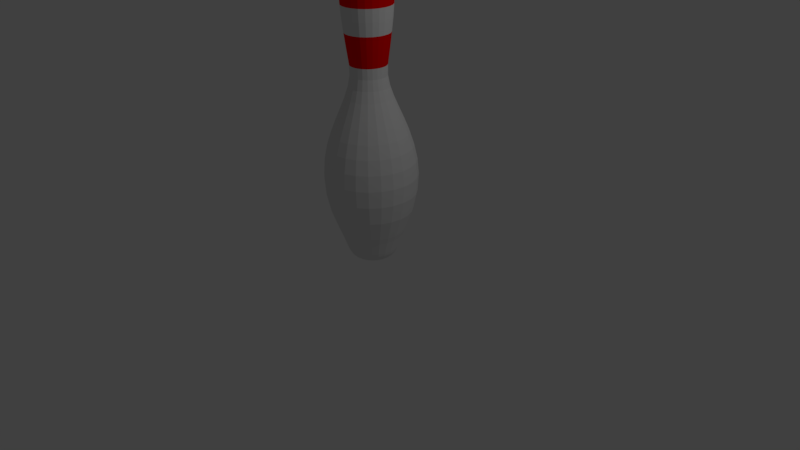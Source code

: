 # Source: BowlingPin.blend  (saved by Blender 2.77.0; exported with 4.5.12 LTS)
import bpy
from mathutils import Matrix  # noqa: F401  (used for matrix-valued properties, if any)

bpy.ops.wm.read_factory_settings(use_empty=True)
scene = bpy.context.scene
scene.name = 'Scene'

# ---- collections
col_collection_1 = bpy.data.collections.new('Collection 1'); scene.collection.children.link(col_collection_1)

# ---- materials (node trees are filled in below, after node groups)
mat_pin = bpy.data.materials.new('Pin')
mat_pin.alpha_threshold = 0.0
mat_pin.use_transparent_shadow = False
mat_pin.roughness = 0.5
mat_stripe = bpy.data.materials.new('Stripe')
mat_stripe.alpha_threshold = 0.0
mat_stripe.use_transparent_shadow = False
mat_stripe.diffuse_color = (1.0, 0.0, 0.0, 1.0)
mat_stripe.roughness = 0.5

# ---- material node trees

# ---- world
world_world = bpy.data.worlds.new('World'); scene.world = world_world
world_world.color = (0.05088, 0.05088, 0.05088)
world_world.use_sun_shadow = False
world_world.sun_shadow_jitter_overblur = 0.0
world_world.cycles.sampling_method = 'MANUAL'

# ---- cameras
cam_camera = bpy.data.cameras.new('Camera')
cam_camera.clip_end = 100.0
cam_camera.lens = 35.0
cam_camera.sensor_width = 32.0
cam_camera.sensor_height = 18.0
cam_camera.ortho_scale = 7.314
cam_camera.dof.focus_distance = 0.0
cam_camera.dof.aperture_fstop = 128.0

# ---- lights
light_lamp = bpy.data.lights.new('Lamp', 'POINT')
light_lamp.transmission_factor = 0.0
light_lamp.cutoff_distance = 30.0
light_lamp.energy = 100.0
light_lamp.shadow_buffer_clip_start = 1.001
light_lamp.shadow_soft_size = 0.1
light_lamp.shadow_maximum_resolution = 0.006
light_lamp.use_absolute_resolution = True

# ---- meshes
me_mesh = bpy.data.meshes.new('Mesh')
me_mesh.from_pydata([(0.09189, 2.103, -1.192e-06), (0.1657, 2.073, -1.192e-06), (0.2279, 0.8168, -1.073e-06), (0.3512, 0.284, -1.073e-06), (0.5671, -0.7759, -1.073e-06), (0.3619, -1.42, -7.153e-07), (0.3235, -1.528, -7.153e-07), (0.2863, -1.605, -7.153e-07), (0.2934, 1.873, -1.192e-06), (0.5293, -0.1822, -1.073e-06), (0.4194, -1.274, -7.153e-07), (0.3871, -1.352, -7.153e-07), (0.1928, -1.669, -7.153e-07), (0.07909, -1.686, -7.153e-07), (0.08876, 2.103, -0.02378), (0.1601, 2.073, -0.0429), (0.2154, 2.025, -0.05772), (0.2561, 1.958, -0.06861), (0.2834, 1.873, -0.07595), (0.2989, 1.77, -0.0801), (0.304, 1.651, -0.08145), (0.2999, 1.515, -0.08035), (0.2881, 1.363, -0.07718), (0.2699, 1.196, -0.07232), (0.2468, 1.013, -0.06613), (0.2201, 0.8168, -0.05898), (0.2175, 0.6861, -0.05827), (0.241, 0.5553, -0.06458), (0.2839, 0.4221, -0.07607), (0.3392, 0.284, -0.0909), (0.4002, 0.1389, -0.1072), (0.4598, -0.01575, -0.1232), (0.5113, -0.1822, -0.137), (0.5477, -0.3628, -0.1467), (0.5621, -0.5599, -0.1506), (0.5477, -0.7759, -0.1468), (0.4977, -1.013, -0.1334), (0.4051, -1.274, -0.1085), (0.3739, -1.352, -0.1002), (0.3495, -1.42, -0.09366), (0.3298, -1.478, -0.08837), (0.3125, -1.528, -0.08374), (0.2955, -1.571, -0.07918), (0.2765, -1.605, -0.0741), (0.2535, -1.633, -0.06792), (0.2241, -1.654, -0.06005), (0.1863, -1.669, -0.04991), (0.1377, -1.68, -0.03691), (0.07639, -1.686, -0.02047), (0.07958, 2.103, -0.04595), (0.1435, 2.073, -0.08287), (0.1931, 2.025, -0.1115), (0.2296, 1.958, -0.1325), (0.2541, 1.873, -0.1467), (0.268, 1.77, -0.1547), (0.2725, 1.651, -0.1573), (0.2689, 1.515, -0.1552), (0.2583, 1.363, -0.1491), (0.242, 1.196, -0.1397), (0.2213, 1.013, -0.1277), (0.1974, 0.8168, -0.1139), (0.195, 0.6861, -0.1126), (0.2161, 0.5553, -0.1248), (0.2545, 0.4221, -0.147), (0.3042, 0.284, -0.1756), (0.3588, 0.1389, -0.2071), (0.4123, -0.01575, -0.238), (0.4584, -0.1822, -0.2646), (0.491, -0.3628, -0.2835), (0.504, -0.5599, -0.291), (0.4911, -0.7759, -0.2835), (0.4462, -1.013, -0.2576), (0.3632, -1.274, -0.2097), (0.3352, -1.352, -0.1935), (0.3134, -1.42, -0.1809), (0.2957, -1.478, -0.1707), (0.2802, -1.528, -0.1618), (0.2649, -1.571, -0.153), (0.2479, -1.605, -0.1431), (0.2273, -1.633, -0.1312), (0.2009, -1.654, -0.116), (0.167, -1.669, -0.09641), (0.1235, -1.68, -0.0713), (0.06849, -1.686, -0.03954), (0.06498, 2.103, -0.06498), (0.1172, 2.073, -0.1172), (0.1577, 2.025, -0.1577), (0.1874, 1.958, -0.1874), (0.2075, 1.873, -0.2075), (0.2188, 1.77, -0.2188), (0.2225, 1.651, -0.2225), (0.2195, 1.515, -0.2195), (0.2109, 1.363, -0.2109), (0.1976, 1.196, -0.1976), (0.1807, 1.013, -0.1807), (0.1611, 0.8168, -0.1611), (0.1592, 0.6861, -0.1592), (0.1764, 0.5553, -0.1764), (0.2078, 0.4221, -0.2078), (0.2483, 0.284, -0.2483), (0.2929, 0.1389, -0.293), (0.3366, -0.01575, -0.3366), (0.3743, -0.1822, -0.3743), (0.4009, -0.3628, -0.4009), (0.4115, -0.5599, -0.4115), (0.401, -0.7759, -0.401), (0.3643, -1.013, -0.3643), (0.2965, -1.274, -0.2965), (0.2737, -1.352, -0.2737), (0.2559, -1.42, -0.2559), (0.2414, -1.478, -0.2414), (0.2288, -1.528, -0.2288), (0.2163, -1.571, -0.2163), (0.2024, -1.605, -0.2024), (0.1856, -1.633, -0.1856), (0.1641, -1.654, -0.1641), (0.1363, -1.669, -0.1364), (0.1008, -1.68, -0.1008), (0.05592, -1.686, -0.05592), (0.04595, 2.103, -0.07958), (0.08287, 2.073, -0.1435), (0.1115, 2.025, -0.1931), (0.1325, 1.958, -0.2296), (0.1467, 1.873, -0.2541), (0.1547, 1.77, -0.268), (0.1573, 1.651, -0.2725), (0.1552, 1.515, -0.2689), (0.1491, 1.363, -0.2583), (0.1397, 1.196, -0.242), (0.1277, 1.013, -0.2213), (0.1139, 0.8168, -0.1974), (0.1126, 0.6861, -0.195), (0.1248, 0.5553, -0.2161), (0.147, 0.4221, -0.2545), (0.1756, 0.284, -0.3042), (0.2071, 0.1389, -0.3588), (0.238, -0.01575, -0.4123), (0.2646, -0.1822, -0.4584), (0.2835, -0.3628, -0.491), (0.291, -0.5599, -0.504), (0.2835, -0.7759, -0.4911), (0.2576, -1.013, -0.4462), (0.2097, -1.274, -0.3632), (0.1935, -1.352, -0.3352), (0.1809, -1.42, -0.3134), (0.1707, -1.478, -0.2957), (0.1618, -1.528, -0.2802), (0.153, -1.571, -0.2649), (0.1431, -1.605, -0.2479), (0.1312, -1.633, -0.2273), (0.116, -1.654, -0.2009), (0.09641, -1.669, -0.167), (0.0713, -1.68, -0.1235), (0.03954, -1.686, -0.06849), (-1.406e-07, 2.113, -1.192e-06), (0.02378, 2.103, -0.08876), (0.0429, 2.073, -0.1601), (0.05772, 2.025, -0.2154), (0.06861, 1.958, -0.2561), (0.07595, 1.873, -0.2834), (0.0801, 1.77, -0.2989), (0.08145, 1.651, -0.304), (0.08035, 1.515, -0.2999), (0.07718, 1.363, -0.2881), (0.07232, 1.196, -0.2699), (0.06613, 1.013, -0.2468), (0.05898, 0.8168, -0.2201), (0.05827, 0.6861, -0.2175), (0.06458, 0.5553, -0.241), (0.07607, 0.4221, -0.2839), (0.0909, 0.284, -0.3392), (0.1072, 0.1389, -0.4002), (0.1232, -0.01575, -0.4598), (0.137, -0.1822, -0.5113), (0.1467, -0.3628, -0.5477), (0.1506, -0.5599, -0.5621), (0.1468, -0.7759, -0.5477), (0.1334, -1.013, -0.4977), (0.1085, -1.274, -0.4051), (0.1002, -1.352, -0.3739), (0.09366, -1.42, -0.3495), (0.08837, -1.478, -0.3298), (0.08374, -1.528, -0.3125), (0.07918, -1.571, -0.2955), (0.0741, -1.605, -0.2765), (0.06792, -1.633, -0.2535), (0.06005, -1.654, -0.2241), (0.04991, -1.669, -0.1863), (0.03691, -1.68, -0.1377), (0.02047, -1.686, -0.07639), (9.779e-08, 2.103, -0.09189), (-2.142e-08, 2.073, -0.1657), (-8.103e-08, 2.025, -0.223), (8.382e-09, 1.958, -0.2651), (-1.406e-07, 1.873, -0.2934), (-8.103e-08, 1.77, -0.3095), (-1.406e-07, 1.651, -0.3147), (-1.704e-07, 1.515, -0.3104), (-2.896e-07, 1.363, -0.2982), (-2.3e-07, 1.196, -0.2794), (-1.704e-07, 1.013, -0.2555), (-2.598e-07, 0.8168, -0.2279), (-1.406e-07, 0.6861, -0.2251), (-2.002e-07, 0.5553, -0.2495), (-2.002e-07, 0.4221, -0.2939), (-3.492e-07, 0.284, -0.3512), (-3.79e-07, 0.1389, -0.4143), (-4.983e-07, -0.01575, -0.476), (-4.387e-07, -0.1822, -0.5293), (-4.387e-07, -0.3628, -0.567), (-4.387e-07, -0.5599, -0.5819), (-4.983e-07, -0.7759, -0.5671), (-5.579e-07, -1.013, -0.5153), (-8.103e-08, -1.274, -0.4194), (-1.108e-07, -1.352, -0.3871), (-3.194e-07, -1.42, -0.3619), (-2.002e-07, -1.478, -0.3414), (-2.002e-07, -1.528, -0.3235), (-3.194e-07, -1.571, -0.3059), (-3.194e-07, -1.605, -0.2863), (-2.896e-07, -1.633, -0.2624), (-2.598e-07, -1.654, -0.232), (-2.002e-07, -1.669, -0.1928), (-1.406e-07, -1.68, -0.1426), (-3.492e-07, -1.686, -0.07909), (-0.02378, 2.103, -0.08876), (-0.0429, 2.073, -0.1601), (-0.05772, 2.025, -0.2154), (-0.06861, 1.958, -0.2561), (-0.07595, 1.873, -0.2834), (-0.0801, 1.77, -0.2989), (-0.08145, 1.651, -0.304), (-0.08035, 1.515, -0.2999), (-0.07718, 1.363, -0.2881), (-0.07232, 1.196, -0.2699), (-0.06613, 1.013, -0.2468), (-0.05898, 0.8168, -0.2201), (-0.05827, 0.6861, -0.2175), (-0.06458, 0.5553, -0.241), (-0.07607, 0.4221, -0.2839), (-0.0909, 0.284, -0.3392), (-0.1072, 0.1389, -0.4002), (-0.1232, -0.01575, -0.4598), (-0.137, -0.1822, -0.5113), (-0.1467, -0.3628, -0.5477), (-0.1506, -0.5599, -0.5621), (-0.1468, -0.7759, -0.5477), (-0.1334, -1.013, -0.4977), (-0.1085, -1.274, -0.4051), (-0.1002, -1.352, -0.3739), (-0.09366, -1.42, -0.3495), (-0.08837, -1.478, -0.3298), (-0.08374, -1.528, -0.3125), (-0.07918, -1.571, -0.2955), (-0.0741, -1.605, -0.2765), (-0.06792, -1.633, -0.2535), (-0.06005, -1.654, -0.2241), (-0.04991, -1.669, -0.1863), (-0.03691, -1.68, -0.1377), (-0.02047, -1.686, -0.07639), (-0.04595, 2.103, -0.07958), (-0.08287, 2.073, -0.1435), (-0.1115, 2.025, -0.1931), (-0.1325, 1.958, -0.2296), (-0.1467, 1.873, -0.2541), (-0.1547, 1.77, -0.268), (-0.1573, 1.651, -0.2725), (-0.1552, 1.515, -0.2689), (-0.1491, 1.363, -0.2583), (-0.1397, 1.196, -0.242), (-0.1277, 1.013, -0.2213), (-0.1139, 0.8168, -0.1974), (-0.1126, 0.6861, -0.195), (-0.1248, 0.5553, -0.2161), (-0.147, 0.4221, -0.2545), (-0.1756, 0.284, -0.3042), (-0.2071, 0.1389, -0.3588), (-0.238, -0.01575, -0.4123), (-0.2646, -0.1822, -0.4584), (-0.2835, -0.3628, -0.491), (-0.291, -0.5599, -0.504), (-0.2835, -0.7759, -0.4911), (-0.2576, -1.013, -0.4462), (-0.2097, -1.274, -0.3632), (-0.1935, -1.352, -0.3352), (-0.1809, -1.42, -0.3134), (-0.1707, -1.478, -0.2957), (-0.1618, -1.528, -0.2802), (-0.153, -1.571, -0.2649), (-0.1431, -1.605, -0.2479), (-0.1312, -1.633, -0.2273), (-0.116, -1.654, -0.2009), (-0.09641, -1.669, -0.167), (-0.0713, -1.68, -0.1235), (-0.03954, -1.686, -0.06849), (-1.406e-07, -1.687, -5.96e-07), (-0.06498, 2.103, -0.06498), (-0.1172, 2.073, -0.1172), (-0.1577, 2.025, -0.1577), (-0.1874, 1.958, -0.1874), (-0.2075, 1.873, -0.2075), (-0.2188, 1.77, -0.2188), (-0.2225, 1.651, -0.2225), (-0.2195, 1.515, -0.2195), (-0.2109, 1.363, -0.2109), (-0.1976, 1.196, -0.1976), (-0.1807, 1.013, -0.1807), (-0.1611, 0.8168, -0.1611), (-0.1592, 0.6861, -0.1592), (-0.1764, 0.5553, -0.1764), (-0.2078, 0.4221, -0.2078), (-0.2483, 0.284, -0.2483), (-0.2929, 0.1389, -0.2929), (-0.3366, -0.01575, -0.3366), (-0.3743, -0.1822, -0.3743), (-0.4009, -0.3628, -0.4009), (-0.4115, -0.5599, -0.4115), (-0.401, -0.7759, -0.401), (-0.3643, -1.013, -0.3643), (-0.2965, -1.274, -0.2965), (-0.2737, -1.352, -0.2737), (-0.2559, -1.42, -0.2559), (-0.2414, -1.478, -0.2414), (-0.2288, -1.528, -0.2288), (-0.2163, -1.571, -0.2163), (-0.2024, -1.605, -0.2024), (-0.1856, -1.633, -0.1856), (-0.1641, -1.654, -0.1641), (-0.1364, -1.669, -0.1364), (-0.1008, -1.68, -0.1008), (-0.05592, -1.686, -0.05592), (-0.07958, 2.103, -0.04595), (-0.1435, 2.073, -0.08287), (-0.1931, 2.025, -0.1115), (-0.2296, 1.958, -0.1325), (-0.2541, 1.873, -0.1467), (-0.268, 1.77, -0.1547), (-0.2725, 1.651, -0.1573), (-0.2689, 1.515, -0.1552), (-0.2583, 1.363, -0.1491), (-0.242, 1.196, -0.1397), (-0.2213, 1.013, -0.1277), (-0.1974, 0.8168, -0.1139), (-0.195, 0.6861, -0.1126), (-0.2161, 0.5553, -0.1248), (-0.2545, 0.4221, -0.147), (-0.3042, 0.284, -0.1756), (-0.3588, 0.1389, -0.2071), (-0.4123, -0.01575, -0.238), (-0.4584, -0.1822, -0.2646), (-0.491, -0.3628, -0.2835), (-0.504, -0.5599, -0.291), (-0.4911, -0.7759, -0.2835), (-0.4462, -1.013, -0.2576), (-0.3632, -1.274, -0.2097), (-0.3352, -1.352, -0.1935), (-0.3134, -1.42, -0.1809), (-0.2957, -1.478, -0.1707), (-0.2802, -1.528, -0.1618), (-0.2649, -1.571, -0.153), (-0.2479, -1.605, -0.1431), (-0.2273, -1.633, -0.1312), (-0.2009, -1.654, -0.116), (-0.167, -1.669, -0.09641), (-0.1235, -1.68, -0.0713), (-0.06849, -1.686, -0.03954), (-0.08876, 2.103, -0.02378), (-0.1601, 2.073, -0.0429), (-0.2154, 2.025, -0.05772), (-0.2561, 1.958, -0.06861), (-0.2834, 1.873, -0.07595), (-0.2989, 1.77, -0.0801), (-0.304, 1.651, -0.08145), (-0.2999, 1.515, -0.08035), (-0.2881, 1.363, -0.07718), (-0.2699, 1.196, -0.07232), (-0.2468, 1.013, -0.06613), (-0.2201, 0.8168, -0.05898), (-0.2175, 0.6861, -0.05827), (-0.241, 0.5553, -0.06458), (-0.2839, 0.4221, -0.07607), (-0.3392, 0.284, -0.0909), (-0.4002, 0.1389, -0.1072), (-0.4598, -0.01575, -0.1232), (-0.5113, -0.1822, -0.137), (-0.5477, -0.3628, -0.1467), (-0.5621, -0.5599, -0.1506), (-0.5477, -0.7759, -0.1468), (-0.4977, -1.013, -0.1334), (-0.4051, -1.274, -0.1085), (-0.3739, -1.352, -0.1002), (-0.3495, -1.42, -0.09366), (-0.3298, -1.478, -0.08837), (-0.3125, -1.528, -0.08374), (-0.2955, -1.571, -0.07918), (-0.2765, -1.605, -0.0741), (-0.2535, -1.633, -0.06792), (-0.2241, -1.654, -0.06005), (-0.1863, -1.669, -0.04991), (-0.1377, -1.68, -0.03691), (-0.07639, -1.686, -0.02047), (-0.09189, 2.103, -1.431e-06), (-0.1657, 2.073, -1.073e-06), (-0.223, 2.025, -1.073e-06), (-0.2651, 1.958, -1.192e-06), (-0.2934, 1.873, -1.192e-06), (-0.3095, 1.77, -9.537e-07), (-0.3147, 1.651, -9.537e-07), (-0.3104, 1.515, -9.537e-07), (-0.2982, 1.363, -9.537e-07), (-0.2794, 1.196, -8.345e-07), (-0.2555, 1.013, -7.153e-07), (-0.2279, 0.8168, -7.153e-07), (-0.2251, 0.6861, -7.153e-07), (-0.2495, 0.5553, -7.153e-07), (-0.2939, 0.4221, -5.96e-07), (-0.3512, 0.284, -5.96e-07), (-0.4143, 0.1389, -4.768e-07), (-0.476, -0.01575, -3.576e-07), (-0.5293, -0.1822, -4.768e-07), (-0.567, -0.3628, -2.384e-07), (-0.5819, -0.5599, -3.576e-07), (-0.5671, -0.7759, -2.384e-07), (-0.5152, -1.013, 0.0), (-0.4194, -1.274, -7.153e-07), (-0.3871, -1.352, -4.768e-07), (-0.3619, -1.42, -4.768e-07), (-0.3414, -1.478, -4.768e-07), (-0.3235, -1.528, -4.768e-07), (-0.3059, -1.571, -2.384e-07), (-0.2863, -1.605, -3.576e-07), (-0.2624, -1.633, -2.384e-07), (-0.232, -1.654, -3.576e-07), (-0.1928, -1.669, -4.768e-07), (-0.1426, -1.68, -3.576e-07), (-0.07909, -1.686, -4.768e-07), (-0.08876, 2.103, 0.02378), (-0.1601, 2.073, 0.0429), (-0.2154, 2.025, 0.05772), (-0.2561, 1.958, 0.06861), (-0.2834, 1.873, 0.07595), (-0.2989, 1.77, 0.0801), (-0.304, 1.651, 0.08145), (-0.2999, 1.515, 0.08035), (-0.2881, 1.363, 0.07718), (-0.2699, 1.196, 0.07232), (-0.2468, 1.013, 0.06613), (-0.2201, 0.8168, 0.05898), (-0.2175, 0.6861, 0.05827), (-0.241, 0.5553, 0.06458), (-0.2839, 0.4221, 0.07607), (-0.3392, 0.284, 0.0909), (-0.4002, 0.1389, 0.1072), (-0.4598, -0.01575, 0.1232), (-0.5113, -0.1822, 0.137), (-0.5477, -0.3628, 0.1467), (-0.5621, -0.5599, 0.1506), (-0.5477, -0.7759, 0.1468), (-0.4977, -1.013, 0.1334), (-0.4051, -1.274, 0.1085), (-0.3739, -1.352, 0.1002), (-0.3495, -1.42, 0.09366), (-0.3298, -1.478, 0.08837), (-0.3125, -1.528, 0.08374), (-0.2955, -1.571, 0.07918), (-0.2765, -1.605, 0.0741), (-0.2535, -1.633, 0.06792), (-0.2241, -1.654, 0.06005), (-0.1863, -1.669, 0.04991), (-0.1377, -1.68, 0.03691), (-0.07639, -1.686, 0.02047), (-0.07958, 2.103, 0.04594), (-0.1435, 2.073, 0.08287), (-0.1931, 2.025, 0.1115), (-0.2296, 1.958, 0.1325), (-0.2541, 1.873, 0.1467), (-0.268, 1.77, 0.1547), (-0.2725, 1.651, 0.1573), (-0.2689, 1.515, 0.1552), (-0.2583, 1.363, 0.1491), (-0.242, 1.196, 0.1397), (-0.2213, 1.013, 0.1277), (-0.1974, 0.8168, 0.1139), (-0.195, 0.6861, 0.1126), (-0.2161, 0.5553, 0.1248), (-0.2545, 0.4221, 0.147), (-0.3042, 0.284, 0.1756), (-0.3588, 0.1389, 0.2071), (-0.4123, -0.01575, 0.238), (-0.4584, -0.1822, 0.2646), (-0.491, -0.3628, 0.2835), (-0.504, -0.5599, 0.291), (-0.4911, -0.7759, 0.2835), (-0.4462, -1.013, 0.2576), (-0.3632, -1.274, 0.2097), (-0.3352, -1.352, 0.1935), (-0.3134, -1.42, 0.1809), (-0.2957, -1.478, 0.1707), (-0.2802, -1.528, 0.1618), (-0.2649, -1.571, 0.153), (-0.2479, -1.605, 0.1431), (-0.2273, -1.633, 0.1312), (-0.2009, -1.654, 0.116), (-0.167, -1.669, 0.09641), (-0.1235, -1.68, 0.0713), (-0.06849, -1.686, 0.03954), (-0.06498, 2.103, 0.06498), (-0.1172, 2.073, 0.1172), (-0.1577, 2.025, 0.1577), (-0.1874, 1.958, 0.1874), (-0.2075, 1.873, 0.2075), (-0.2188, 1.77, 0.2188), (-0.2225, 1.651, 0.2225), (-0.2195, 1.515, 0.2195), (-0.2109, 1.363, 0.2109), (-0.1976, 1.196, 0.1976), (-0.1807, 1.013, 0.1807), (-0.1611, 0.8168, 0.1611), (-0.1592, 0.6861, 0.1592), (-0.1764, 0.5553, 0.1764), (-0.2078, 0.4221, 0.2078), (-0.2483, 0.284, 0.2483), (-0.2929, 0.1389, 0.2929), (-0.3366, -0.01575, 0.3366), (-0.3743, -0.1822, 0.3743), (-0.4009, -0.3628, 0.4009), (-0.4115, -0.5599, 0.4115), (-0.401, -0.7759, 0.401), (-0.3643, -1.013, 0.3643), (-0.2965, -1.274, 0.2965), (-0.2737, -1.352, 0.2737), (-0.2559, -1.42, 0.2559), (-0.2414, -1.478, 0.2414), (-0.2288, -1.528, 0.2288), (-0.2163, -1.571, 0.2163), (-0.2024, -1.605, 0.2024), (-0.1856, -1.633, 0.1855), (-0.1641, -1.654, 0.1641), (-0.1364, -1.669, 0.1363), (-0.1008, -1.68, 0.1008), (-0.05592, -1.686, 0.05592), (-0.04595, 2.103, 0.07958), (-0.08287, 2.073, 0.1435), (-0.1115, 2.025, 0.1931), (-0.1325, 1.958, 0.2296), (-0.1467, 1.873, 0.2541), (-0.1547, 1.77, 0.268), (-0.1573, 1.651, 0.2725), (-0.1552, 1.515, 0.2689), (-0.1491, 1.363, 0.2583), (-0.1397, 1.196, 0.242), (-0.1277, 1.013, 0.2213), (-0.1139, 0.8168, 0.1974), (-0.1126, 0.6861, 0.195), (-0.1248, 0.5553, 0.2161), (-0.147, 0.4221, 0.2545), (-0.1756, 0.284, 0.3042), (-0.2071, 0.1389, 0.3588), (-0.238, -0.01575, 0.4123), (-0.2646, -0.1822, 0.4584), (-0.2835, -0.3628, 0.491), (-0.291, -0.5599, 0.504), (-0.2835, -0.7759, 0.4911), (-0.2576, -1.013, 0.4462), (-0.2097, -1.274, 0.3632), (-0.1935, -1.352, 0.3352), (-0.1809, -1.42, 0.3134), (-0.1707, -1.478, 0.2957), (-0.1618, -1.528, 0.2802), (-0.153, -1.571, 0.2649), (-0.1431, -1.605, 0.2479), (-0.1312, -1.633, 0.2273), (-0.116, -1.654, 0.2009), (-0.09641, -1.669, 0.167), (-0.0713, -1.68, 0.1235), (-0.03954, -1.686, 0.06849), (-0.02378, 2.103, 0.08876), (-0.0429, 2.073, 0.1601), (-0.05772, 2.025, 0.2154), (-0.06861, 1.958, 0.2561), (-0.07595, 1.873, 0.2834), (-0.0801, 1.77, 0.2989), (-0.08145, 1.651, 0.304), (-0.08035, 1.515, 0.2999), (-0.07718, 1.363, 0.2881), (-0.07232, 1.196, 0.2699), (-0.06613, 1.013, 0.2468), (-0.05898, 0.8168, 0.2201), (-0.05827, 0.6861, 0.2175), (-0.06458, 0.5553, 0.241), (-0.07607, 0.4221, 0.2839), (-0.0909, 0.284, 0.3392), (-0.1072, 0.1389, 0.4002), (-0.1232, -0.01575, 0.4598), (-0.137, -0.1822, 0.5113), (-0.1467, -0.3628, 0.5477), (-0.1506, -0.5599, 0.5621), (-0.1468, -0.7759, 0.5477), (-0.1334, -1.013, 0.4977), (-0.1085, -1.274, 0.4051), (-0.1002, -1.352, 0.3739), (-0.09366, -1.42, 0.3495), (-0.08837, -1.478, 0.3298), (-0.08374, -1.528, 0.3125), (-0.07918, -1.571, 0.2955), (-0.0741, -1.605, 0.2765), (-0.06792, -1.633, 0.2535), (-0.06005, -1.654, 0.2241), (-0.04991, -1.669, 0.1863), (-0.03691, -1.68, 0.1377), (-0.02047, -1.686, 0.07639), (-3.492e-07, 2.103, 0.09189), (8.382e-09, 2.073, 0.1657), (3.818e-08, 2.025, 0.223), (-5.122e-08, 1.958, 0.2651), (-5.122e-08, 1.873, 0.2934), (6.799e-08, 1.77, 0.3095), (9.779e-08, 1.651, 0.3147), (6.799e-08, 1.515, 0.3104), (-2.142e-08, 1.363, 0.2982), (9.779e-08, 1.196, 0.2794), (2.468e-07, 1.013, 0.2555), (1.872e-07, 0.8168, 0.2279), (1.574e-07, 0.6861, 0.2251), (9.779e-08, 0.5553, 0.2495), (2.17e-07, 0.4221, 0.2939), (2.468e-07, 0.284, 0.3512), (2.766e-07, 0.1389, 0.4143), (3.362e-07, -0.01575, 0.476), (2.468e-07, -0.1822, 0.5293), (5.448e-07, -0.3628, 0.567), (3.362e-07, -0.5599, 0.5819), (3.064e-07, -0.7759, 0.5671), (6.938e-07, -1.013, 0.5152), (-2.002e-07, -1.274, 0.4194), (6.799e-08, -1.352, 0.3871), (3.818e-08, -1.42, 0.3619), (8.382e-09, -1.478, 0.3414), (8.382e-09, -1.528, 0.3235), (2.766e-07, -1.571, 0.3059), (1.276e-07, -1.605, 0.2863), (3.362e-07, -1.633, 0.2624), (9.779e-08, -1.654, 0.232), (-5.122e-08, -1.669, 0.1928), (1.872e-07, -1.68, 0.1426), (6.799e-08, -1.686, 0.07909), (0.02378, 2.103, 0.08876), (0.0429, 2.073, 0.1601), (0.05772, 2.025, 0.2154), (0.06861, 1.958, 0.2561), (0.07595, 1.873, 0.2834), (0.0801, 1.77, 0.2989), (0.08145, 1.651, 0.304), (0.08035, 1.515, 0.2999), (0.07718, 1.363, 0.2881), (0.07232, 1.196, 0.2699), (0.06613, 1.013, 0.2468), (0.05898, 0.8168, 0.2201), (0.05827, 0.6861, 0.2175), (0.06458, 0.5553, 0.241), (0.07607, 0.4221, 0.2839), (0.0909, 0.284, 0.3392), (0.1072, 0.1389, 0.4002), (0.1232, -0.01575, 0.4598), (0.137, -0.1822, 0.5113), (0.1467, -0.3628, 0.5476), (0.1506, -0.5599, 0.5621), (0.1468, -0.7759, 0.5477), (0.1334, -1.013, 0.4977), (0.1085, -1.274, 0.4051), (0.1002, -1.352, 0.3739), (0.09366, -1.42, 0.3495), (0.08837, -1.478, 0.3298), (0.08374, -1.528, 0.3125), (0.07918, -1.571, 0.2955), (0.0741, -1.605, 0.2765), (0.06792, -1.633, 0.2535), (0.06005, -1.654, 0.2241), (0.04991, -1.669, 0.1863), (0.03691, -1.68, 0.1377), (0.02047, -1.686, 0.07639), (0.04594, 2.103, 0.07958), (0.08287, 2.073, 0.1435), (0.1115, 2.025, 0.1931), (0.1325, 1.958, 0.2296), (0.1467, 1.873, 0.2541), (0.1547, 1.77, 0.268), (0.1573, 1.651, 0.2725), (0.1552, 1.515, 0.2689), (0.1491, 1.363, 0.2583), (0.1397, 1.196, 0.242), (0.1277, 1.013, 0.2213), (0.1139, 0.8168, 0.1974), (0.1126, 0.6861, 0.195), (0.1248, 0.5553, 0.2161), (0.147, 0.4221, 0.2545), (0.1756, 0.284, 0.3042), (0.2071, 0.1389, 0.3588), (0.238, -0.01575, 0.4122), (0.2646, -0.1822, 0.4584), (0.2835, -0.3628, 0.491), (0.291, -0.5599, 0.504), (0.2835, -0.7759, 0.4911), (0.2576, -1.013, 0.4462), (0.2097, -1.274, 0.3632), (0.1935, -1.352, 0.3352), (0.1809, -1.42, 0.3134), (0.1707, -1.478, 0.2957), (0.1618, -1.528, 0.2802), (0.153, -1.571, 0.2649), (0.1431, -1.605, 0.2479), (0.1312, -1.633, 0.2273), (0.116, -1.654, 0.2009), (0.09641, -1.669, 0.167), (0.0713, -1.68, 0.1235), (0.03954, -1.686, 0.06849), (0.06498, 2.103, 0.06498), (0.1172, 2.073, 0.1172), (0.1577, 2.025, 0.1577), (0.1874, 1.958, 0.1874), (0.2075, 1.873, 0.2075), (0.2188, 1.77, 0.2188), (0.2225, 1.651, 0.2225), (0.2195, 1.515, 0.2195), (0.2109, 1.363, 0.2109), (0.1976, 1.196, 0.1976), (0.1807, 1.013, 0.1807), (0.1611, 0.8168, 0.1611), (0.1592, 0.6861, 0.1592), (0.1764, 0.5553, 0.1764), (0.2078, 0.4221, 0.2078), (0.2483, 0.284, 0.2483), (0.2929, 0.1389, 0.2929), (0.3366, -0.01575, 0.3366), (0.3743, -0.1822, 0.3743), (0.4009, -0.3628, 0.4009), (0.4115, -0.5599, 0.4115), (0.401, -0.7759, 0.401), (0.3643, -1.013, 0.3643), (0.2965, -1.274, 0.2965), (0.2737, -1.352, 0.2737), (0.2559, -1.42, 0.2559), (0.2414, -1.478, 0.2414), (0.2288, -1.528, 0.2288), (0.2163, -1.571, 0.2163), (0.2024, -1.605, 0.2024), (0.1856, -1.633, 0.1855), (0.1641, -1.654, 0.1641), (0.1363, -1.669, 0.1363), (0.1008, -1.68, 0.1008), (0.05592, -1.686, 0.05592), (0.07958, 2.103, 0.04594), (0.1435, 2.073, 0.08287), (0.1931, 2.025, 0.1115), (0.2296, 1.958, 0.1325), (0.2541, 1.873, 0.1467), (0.268, 1.77, 0.1547), (0.2725, 1.651, 0.1573), (0.2689, 1.515, 0.1552), (0.2583, 1.363, 0.1491), (0.242, 1.196, 0.1397), (0.2213, 1.013, 0.1277), (0.1974, 0.8168, 0.1139), (0.195, 0.6861, 0.1126), (0.2161, 0.5553, 0.1248), (0.2545, 0.4221, 0.147), (0.3042, 0.284, 0.1756), (0.3588, 0.1389, 0.2071), (0.4123, -0.01575, 0.238), (0.4584, -0.1822, 0.2646), (0.491, -0.3628, 0.2835), (0.504, -0.5599, 0.291), (0.4911, -0.7759, 0.2835), (0.4462, -1.013, 0.2576), (0.3632, -1.274, 0.2097), (0.3352, -1.352, 0.1935), (0.3134, -1.42, 0.1809), (0.2957, -1.478, 0.1707), (0.2802, -1.528, 0.1618), (0.2649, -1.571, 0.153), (0.2479, -1.605, 0.1431), (0.2273, -1.633, 0.1312), (0.2009, -1.654, 0.116), (0.167, -1.669, 0.09641), (0.1235, -1.68, 0.0713), (0.06849, -1.686, 0.03954), (0.08876, 2.103, 0.02378), (0.1601, 2.073, 0.0429), (0.2154, 2.025, 0.05772), (0.2561, 1.958, 0.06861), (0.2834, 1.873, 0.07595), (0.2989, 1.77, 0.0801), (0.304, 1.651, 0.08145), (0.2999, 1.515, 0.08035), (0.2881, 1.363, 0.07718), (0.2699, 1.196, 0.07232), (0.2468, 1.013, 0.06613), (0.2201, 0.8168, 0.05898), (0.2175, 0.6861, 0.05827), (0.241, 0.5553, 0.06458), (0.2839, 0.4221, 0.07607), (0.3392, 0.284, 0.0909), (0.4002, 0.1389, 0.1072), (0.4598, -0.01575, 0.1232), (0.5113, -0.1822, 0.137), (0.5477, -0.3628, 0.1467), (0.5621, -0.5599, 0.1506), (0.5477, -0.7759, 0.1468), (0.4977, -1.013, 0.1334), (0.4051, -1.274, 0.1085), (0.3739, -1.352, 0.1002), (0.3495, -1.42, 0.09366), (0.3298, -1.478, 0.08837), (0.3125, -1.528, 0.08374), (0.2955, -1.571, 0.07918), (0.2765, -1.605, 0.0741), (0.2535, -1.633, 0.06792), (0.2241, -1.654, 0.06005), (0.1863, -1.669, 0.04991), (0.1377, -1.68, 0.03691), (0.07639, -1.686, 0.02047), (0.223, 2.025, -1.192e-06), (0.2651, 1.958, -1.192e-06), (0.3095, 1.77, -1.192e-06), (0.3147, 1.651, -1.192e-06), (0.3104, 1.515, -1.192e-06), (0.2982, 1.363, -1.192e-06), (0.2794, 1.196, -1.192e-06), (0.2555, 1.013, -1.192e-06), (0.2251, 0.6861, -1.192e-06), (0.2495, 0.5553, -9.537e-07), (0.2939, 0.4221, -1.192e-06), (0.4143, 0.1389, -1.192e-06), (0.476, -0.01575, -1.192e-06), (0.567, -0.3628, -1.431e-06), (0.5819, -0.5599, -1.073e-06), (0.5152, -1.013, -1.431e-06), (0.3414, -1.478, -7.153e-07), (0.3059, -1.571, -9.537e-07), (0.2624, -1.633, -9.537e-07), (0.232, -1.654, -7.153e-07), (0.1426, -1.68, -7.153e-07)], [], [(825, 826, 22, 21), (13, 295, 48), (4, 836, 36, 35), (826, 827, 23, 22), (836, 10, 37, 36), (827, 828, 24, 23), (10, 11, 38, 37), (828, 2, 25, 24), (11, 5, 39, 38), (2, 829, 26, 25), (5, 837, 40, 39), (829, 830, 27, 26), (154, 0, 14), (837, 6, 41, 40), (830, 831, 28, 27), (0, 1, 15, 14), (6, 838, 42, 41), (831, 3, 29, 28), (1, 821, 16, 15), (838, 7, 43, 42), (3, 832, 30, 29), (821, 822, 17, 16), (7, 839, 44, 43), (832, 833, 31, 30), (822, 8, 18, 17), (839, 840, 45, 44), (833, 9, 32, 31), (8, 823, 19, 18), (840, 12, 46, 45), (9, 834, 33, 32), (823, 824, 20, 19), (12, 841, 47, 46), (834, 835, 34, 33), (824, 825, 21, 20), (841, 13, 48, 47), (835, 4, 35, 34), (15, 16, 51, 50), (42, 43, 78, 77), (29, 30, 65, 64), (16, 17, 52, 51), (43, 44, 79, 78), (30, 31, 66, 65), (17, 18, 53, 52), (44, 45, 80, 79), (31, 32, 67, 66), (18, 19, 54, 53), (45, 46, 81, 80), (32, 33, 68, 67), (19, 20, 55, 54), (46, 47, 82, 81), (33, 34, 69, 68), (20, 21, 56, 55), (47, 48, 83, 82), (34, 35, 70, 69), (21, 22, 57, 56), (48, 295, 83), (35, 36, 71, 70), (22, 23, 58, 57), (36, 37, 72, 71), (23, 24, 59, 58), (37, 38, 73, 72), (24, 25, 60, 59), (38, 39, 74, 73), (25, 26, 61, 60), (39, 40, 75, 74), (26, 27, 62, 61), (154, 14, 49), (40, 41, 76, 75), (27, 28, 63, 62), (14, 15, 50, 49), (41, 42, 77, 76), (28, 29, 64, 63), (71, 72, 107, 106), (58, 59, 94, 93), (72, 73, 108, 107), (59, 60, 95, 94), (73, 74, 109, 108), (60, 61, 96, 95), (74, 75, 110, 109), (61, 62, 97, 96), (154, 49, 84), (75, 76, 111, 110), (62, 63, 98, 97), (49, 50, 85, 84), (76, 77, 112, 111), (63, 64, 99, 98), (50, 51, 86, 85), (77, 78, 113, 112), (64, 65, 100, 99), (51, 52, 87, 86), (78, 79, 114, 113), (65, 66, 101, 100), (52, 53, 88, 87), (79, 80, 115, 114), (66, 67, 102, 101), (53, 54, 89, 88), (80, 81, 116, 115), (67, 68, 103, 102), (54, 55, 90, 89), (81, 82, 117, 116), (68, 69, 104, 103), (55, 56, 91, 90), (82, 83, 118, 117), (69, 70, 105, 104), (56, 57, 92, 91), (83, 295, 118), (70, 71, 106, 105), (57, 58, 93, 92), (113, 114, 149, 148), (100, 101, 136, 135), (87, 88, 123, 122), (114, 115, 150, 149), (101, 102, 137, 136), (88, 89, 124, 123), (115, 116, 151, 150), (102, 103, 138, 137), (89, 90, 125, 124), (116, 117, 152, 151), (103, 104, 139, 138), (90, 91, 126, 125), (117, 118, 153, 152), (104, 105, 140, 139), (91, 92, 127, 126), (118, 295, 153), (105, 106, 141, 140), (92, 93, 128, 127), (106, 107, 142, 141), (93, 94, 129, 128), (107, 108, 143, 142), (94, 95, 130, 129), (108, 109, 144, 143), (95, 96, 131, 130), (109, 110, 145, 144), (96, 97, 132, 131), (154, 84, 119), (110, 111, 146, 145), (97, 98, 133, 132), (84, 85, 120, 119), (111, 112, 147, 146), (98, 99, 134, 133), (85, 86, 121, 120), (112, 113, 148, 147), (99, 100, 135, 134), (86, 87, 122, 121), (142, 143, 179, 178), (129, 130, 166, 165), (143, 144, 180, 179), (130, 131, 167, 166), (144, 145, 181, 180), (131, 132, 168, 167), (154, 119, 155), (145, 146, 182, 181), (132, 133, 169, 168), (119, 120, 156, 155), (146, 147, 183, 182), (133, 134, 170, 169), (120, 121, 157, 156), (147, 148, 184, 183), (134, 135, 171, 170), (121, 122, 158, 157), (148, 149, 185, 184), (135, 136, 172, 171), (122, 123, 159, 158), (149, 150, 186, 185), (136, 137, 173, 172), (123, 124, 160, 159), (150, 151, 187, 186), (137, 138, 174, 173), (124, 125, 161, 160), (151, 152, 188, 187), (138, 139, 175, 174), (125, 126, 162, 161), (152, 153, 189, 188), (139, 140, 176, 175), (126, 127, 163, 162), (153, 295, 189), (140, 141, 177, 176), (127, 128, 164, 163), (141, 142, 178, 177), (128, 129, 165, 164), (172, 173, 208, 207), (159, 160, 195, 194), (186, 187, 222, 221), (173, 174, 209, 208), (160, 161, 196, 195), (187, 188, 223, 222), (174, 175, 210, 209), (161, 162, 197, 196), (188, 189, 224, 223), (175, 176, 211, 210), (162, 163, 198, 197), (189, 295, 224), (176, 177, 212, 211), (163, 164, 199, 198), (177, 178, 213, 212), (164, 165, 200, 199), (178, 179, 214, 213), (165, 166, 201, 200), (179, 180, 215, 214), (166, 167, 202, 201), (180, 181, 216, 215), (167, 168, 203, 202), (154, 155, 190), (181, 182, 217, 216), (168, 169, 204, 203), (155, 156, 191, 190), (182, 183, 218, 217), (169, 170, 205, 204), (156, 157, 192, 191), (183, 184, 219, 218), (170, 171, 206, 205), (157, 158, 193, 192), (184, 185, 220, 219), (171, 172, 207, 206), (158, 159, 194, 193), (185, 186, 221, 220), (201, 202, 237, 236), (215, 216, 251, 250), (202, 203, 238, 237), (154, 190, 225), (216, 217, 252, 251), (203, 204, 239, 238), (190, 191, 226, 225), (217, 218, 253, 252), (204, 205, 240, 239), (191, 192, 227, 226), (218, 219, 254, 253), (205, 206, 241, 240), (192, 193, 228, 227), (219, 220, 255, 254), (206, 207, 242, 241), (193, 194, 229, 228), (220, 221, 256, 255), (207, 208, 243, 242), (194, 195, 230, 229), (221, 222, 257, 256), (208, 209, 244, 243), (195, 196, 231, 230), (222, 223, 258, 257), (209, 210, 245, 244), (196, 197, 232, 231), (223, 224, 259, 258), (210, 211, 246, 245), (197, 198, 233, 232), (224, 295, 259), (211, 212, 247, 246), (198, 199, 234, 233), (212, 213, 248, 247), (199, 200, 235, 234), (213, 214, 249, 248), (200, 201, 236, 235), (214, 215, 250, 249), (230, 231, 266, 265), (257, 258, 293, 292), (244, 245, 280, 279), (231, 232, 267, 266), (258, 259, 294, 293), (245, 246, 281, 280), (232, 233, 268, 267), (259, 295, 294), (246, 247, 282, 281), (233, 234, 269, 268), (247, 248, 283, 282), (234, 235, 270, 269), (248, 249, 284, 283), (235, 236, 271, 270), (249, 250, 285, 284), (236, 237, 272, 271), (250, 251, 286, 285), (237, 238, 273, 272), (154, 225, 260), (251, 252, 287, 286), (238, 239, 274, 273), (225, 226, 261, 260), (252, 253, 288, 287), (239, 240, 275, 274), (226, 227, 262, 261), (253, 254, 289, 288), (240, 241, 276, 275), (227, 228, 263, 262), (254, 255, 290, 289), (241, 242, 277, 276), (228, 229, 264, 263), (255, 256, 291, 290), (242, 243, 278, 277), (229, 230, 265, 264), (256, 257, 292, 291), (243, 244, 279, 278), (154, 260, 296), (286, 287, 323, 322), (273, 274, 310, 309), (260, 261, 297, 296), (287, 288, 324, 323), (274, 275, 311, 310), (261, 262, 298, 297), (288, 289, 325, 324), (275, 276, 312, 311), (262, 263, 299, 298), (289, 290, 326, 325), (276, 277, 313, 312), (263, 264, 300, 299), (290, 291, 327, 326), (277, 278, 314, 313), (264, 265, 301, 300), (291, 292, 328, 327), (278, 279, 315, 314), (265, 266, 302, 301), (292, 293, 329, 328), (279, 280, 316, 315), (266, 267, 303, 302), (293, 294, 330, 329), (280, 281, 317, 316), (267, 268, 304, 303), (294, 295, 330), (281, 282, 318, 317), (268, 269, 305, 304), (282, 283, 319, 318), (269, 270, 306, 305), (283, 284, 320, 319), (270, 271, 307, 306), (284, 285, 321, 320), (271, 272, 308, 307), (285, 286, 322, 321), (272, 273, 309, 308), (316, 317, 352, 351), (303, 304, 339, 338), (330, 295, 365), (317, 318, 353, 352), (304, 305, 340, 339), (318, 319, 354, 353), (305, 306, 341, 340), (319, 320, 355, 354), (306, 307, 342, 341), (320, 321, 356, 355), (307, 308, 343, 342), (321, 322, 357, 356), (308, 309, 344, 343), (154, 296, 331), (322, 323, 358, 357), (309, 310, 345, 344), (296, 297, 332, 331), (323, 324, 359, 358), (310, 311, 346, 345), (297, 298, 333, 332), (324, 325, 360, 359), (311, 312, 347, 346), (298, 299, 334, 333), (325, 326, 361, 360), (312, 313, 348, 347), (299, 300, 335, 334), (326, 327, 362, 361), (313, 314, 349, 348), (300, 301, 336, 335), (327, 328, 363, 362), (314, 315, 350, 349), (301, 302, 337, 336), (328, 329, 364, 363), (315, 316, 351, 350), (302, 303, 338, 337), (329, 330, 365, 364), (345, 346, 381, 380), (332, 333, 368, 367), (359, 360, 395, 394), (346, 347, 382, 381), (333, 334, 369, 368), (360, 361, 396, 395), (347, 348, 383, 382), (334, 335, 370, 369), (361, 362, 397, 396), (348, 349, 384, 383), (335, 336, 371, 370), (362, 363, 398, 397), (349, 350, 385, 384), (336, 337, 372, 371), (363, 364, 399, 398), (350, 351, 386, 385), (337, 338, 373, 372), (364, 365, 400, 399), (351, 352, 387, 386), (338, 339, 374, 373), (365, 295, 400), (352, 353, 388, 387), (339, 340, 375, 374), (353, 354, 389, 388), (340, 341, 376, 375), (354, 355, 390, 389), (341, 342, 377, 376), (355, 356, 391, 390), (342, 343, 378, 377), (356, 357, 392, 391), (343, 344, 379, 378), (154, 331, 366), (357, 358, 393, 392), (344, 345, 380, 379), (331, 332, 367, 366), (358, 359, 394, 393), (374, 375, 410, 409), (388, 389, 424, 423), (375, 376, 411, 410), (389, 390, 425, 424), (376, 377, 412, 411), (390, 391, 426, 425), (377, 378, 413, 412), (391, 392, 427, 426), (378, 379, 414, 413), (154, 366, 401), (392, 393, 428, 427), (379, 380, 415, 414), (366, 367, 402, 401), (393, 394, 429, 428), (380, 381, 416, 415), (367, 368, 403, 402), (394, 395, 430, 429), (381, 382, 417, 416), (368, 369, 404, 403), (395, 396, 431, 430), (382, 383, 418, 417), (369, 370, 405, 404), (396, 397, 432, 431), (383, 384, 419, 418), (370, 371, 406, 405), (397, 398, 433, 432), (384, 385, 420, 419), (371, 372, 407, 406), (398, 399, 434, 433), (385, 386, 421, 420), (372, 373, 408, 407), (399, 400, 435, 434), (386, 387, 422, 421), (373, 374, 409, 408), (400, 295, 435), (387, 388, 423, 422), (403, 404, 439, 438), (430, 431, 466, 465), (417, 418, 453, 452), (404, 405, 440, 439), (431, 432, 467, 466), (418, 419, 454, 453), (405, 406, 441, 440), (432, 433, 468, 467), (419, 420, 455, 454), (406, 407, 442, 441), (433, 434, 469, 468), (420, 421, 456, 455), (407, 408, 443, 442), (434, 435, 470, 469), (421, 422, 457, 456), (408, 409, 444, 443), (435, 295, 470), (422, 423, 458, 457), (409, 410, 445, 444), (423, 424, 459, 458), (410, 411, 446, 445), (424, 425, 460, 459), (411, 412, 447, 446), (425, 426, 461, 460), (412, 413, 448, 447), (426, 427, 462, 461), (413, 414, 449, 448), (154, 401, 436), (427, 428, 463, 462), (414, 415, 450, 449), (401, 402, 437, 436), (428, 429, 464, 463), (415, 416, 451, 450), (402, 403, 438, 437), (429, 430, 465, 464), (416, 417, 452, 451), (459, 460, 495, 494), (446, 447, 482, 481), (460, 461, 496, 495), (447, 448, 483, 482), (461, 462, 497, 496), (448, 449, 484, 483), (154, 436, 471), (462, 463, 498, 497), (449, 450, 485, 484), (436, 437, 472, 471), (463, 464, 499, 498), (450, 451, 486, 485), (437, 438, 473, 472), (464, 465, 500, 499), (451, 452, 487, 486), (438, 439, 474, 473), (465, 466, 501, 500), (452, 453, 488, 487), (439, 440, 475, 474), (466, 467, 502, 501), (453, 454, 489, 488), (440, 441, 476, 475), (467, 468, 503, 502), (454, 455, 490, 489), (441, 442, 477, 476), (468, 469, 504, 503), (455, 456, 491, 490), (442, 443, 478, 477), (469, 470, 505, 504), (456, 457, 492, 491), (443, 444, 479, 478), (470, 295, 505), (457, 458, 493, 492), (444, 445, 480, 479), (458, 459, 494, 493), (445, 446, 481, 480), (501, 502, 537, 536), (488, 489, 524, 523), (475, 476, 511, 510), (502, 503, 538, 537), (489, 490, 525, 524), (476, 477, 512, 511), (503, 504, 539, 538), (490, 491, 526, 525), (477, 478, 513, 512), (504, 505, 540, 539), (491, 492, 527, 526), (478, 479, 514, 513), (505, 295, 540), (492, 493, 528, 527), (479, 480, 515, 514), (493, 494, 529, 528), (480, 481, 516, 515), (494, 495, 530, 529), (481, 482, 517, 516), (495, 496, 531, 530), (482, 483, 518, 517), (496, 497, 532, 531), (483, 484, 519, 518), (154, 471, 506), (497, 498, 533, 532), (484, 485, 520, 519), (471, 472, 507, 506), (498, 499, 534, 533), (485, 486, 521, 520), (472, 473, 508, 507), (499, 500, 535, 534), (486, 487, 522, 521), (473, 474, 509, 508), (500, 501, 536, 535), (487, 488, 523, 522), (474, 475, 510, 509), (530, 531, 566, 565), (517, 518, 553, 552), (531, 532, 567, 566), (518, 519, 554, 553), (154, 506, 541), (532, 533, 568, 567), (519, 520, 555, 554), (506, 507, 542, 541), (533, 534, 569, 568), (520, 521, 556, 555), (507, 508, 543, 542), (534, 535, 570, 569), (521, 522, 557, 556), (508, 509, 544, 543), (535, 536, 571, 570), (522, 523, 558, 557), (509, 510, 545, 544), (536, 537, 572, 571), (523, 524, 559, 558), (510, 511, 546, 545), (537, 538, 573, 572), (524, 525, 560, 559), (511, 512, 547, 546), (538, 539, 574, 573), (525, 526, 561, 560), (512, 513, 548, 547), (539, 540, 575, 574), (526, 527, 562, 561), (513, 514, 549, 548), (540, 295, 575), (527, 528, 563, 562), (514, 515, 550, 549), (528, 529, 564, 563), (515, 516, 551, 550), (529, 530, 565, 564), (516, 517, 552, 551), (559, 560, 595, 594), (546, 547, 582, 581), (573, 574, 609, 608), (560, 561, 596, 595), (547, 548, 583, 582), (574, 575, 610, 609), (561, 562, 597, 596), (548, 549, 584, 583), (575, 295, 610), (562, 563, 598, 597), (549, 550, 585, 584), (563, 564, 599, 598), (550, 551, 586, 585), (564, 565, 600, 599), (551, 552, 587, 586), (565, 566, 601, 600), (552, 553, 588, 587), (566, 567, 602, 601), (553, 554, 589, 588), (154, 541, 576), (567, 568, 603, 602), (554, 555, 590, 589), (541, 542, 577, 576), (568, 569, 604, 603), (555, 556, 591, 590), (542, 543, 578, 577), (569, 570, 605, 604), (556, 557, 592, 591), (543, 544, 579, 578), (570, 571, 606, 605), (557, 558, 593, 592), (544, 545, 580, 579), (571, 572, 607, 606), (558, 559, 594, 593), (545, 546, 581, 580), (572, 573, 608, 607), (588, 589, 624, 623), (154, 576, 611), (602, 603, 638, 637), (589, 590, 625, 624), (576, 577, 612, 611), (603, 604, 639, 638), (590, 591, 626, 625), (577, 578, 613, 612), (604, 605, 640, 639), (591, 592, 627, 626), (578, 579, 614, 613), (605, 606, 641, 640), (592, 593, 628, 627), (579, 580, 615, 614), (606, 607, 642, 641), (593, 594, 629, 628), (580, 581, 616, 615), (607, 608, 643, 642), (594, 595, 630, 629), (581, 582, 617, 616), (608, 609, 644, 643), (595, 596, 631, 630), (582, 583, 618, 617), (609, 610, 645, 644), (596, 597, 632, 631), (583, 584, 619, 618), (610, 295, 645), (597, 598, 633, 632), (584, 585, 620, 619), (598, 599, 634, 633), (585, 586, 621, 620), (599, 600, 635, 634), (586, 587, 622, 621), (600, 601, 636, 635), (587, 588, 623, 622), (601, 602, 637, 636), (617, 618, 653, 652), (644, 645, 680, 679), (631, 632, 667, 666), (618, 619, 654, 653), (645, 295, 680), (632, 633, 668, 667), (619, 620, 655, 654), (633, 634, 669, 668), (620, 621, 656, 655), (634, 635, 670, 669), (621, 622, 657, 656), (635, 636, 671, 670), (622, 623, 658, 657), (636, 637, 672, 671), (623, 624, 659, 658), (154, 611, 646), (637, 638, 673, 672), (624, 625, 660, 659), (611, 612, 647, 646), (638, 639, 674, 673), (625, 626, 661, 660), (612, 613, 648, 647), (639, 640, 675, 674), (626, 627, 662, 661), (613, 614, 649, 648), (640, 641, 676, 675), (627, 628, 663, 662), (614, 615, 650, 649), (641, 642, 677, 676), (628, 629, 664, 663), (615, 616, 651, 650), (642, 643, 678, 677), (629, 630, 665, 664), (616, 617, 652, 651), (643, 644, 679, 678), (630, 631, 666, 665), (646, 647, 682, 681), (673, 674, 709, 708), (660, 661, 696, 695), (647, 648, 683, 682), (674, 675, 710, 709), (661, 662, 697, 696), (648, 649, 684, 683), (675, 676, 711, 710), (662, 663, 698, 697), (649, 650, 685, 684), (676, 677, 712, 711), (663, 664, 699, 698), (650, 651, 686, 685), (677, 678, 713, 712), (664, 665, 700, 699), (651, 652, 687, 686), (678, 679, 714, 713), (665, 666, 701, 700), (652, 653, 688, 687), (679, 680, 715, 714), (666, 667, 702, 701), (653, 654, 689, 688), (680, 295, 715), (667, 668, 703, 702), (654, 655, 690, 689), (668, 669, 704, 703), (655, 656, 691, 690), (669, 670, 705, 704), (656, 657, 692, 691), (670, 671, 706, 705), (657, 658, 693, 692), (671, 672, 707, 706), (658, 659, 694, 693), (154, 646, 681), (672, 673, 708, 707), (659, 660, 695, 694), (702, 703, 738, 737), (689, 690, 725, 724), (703, 704, 739, 738), (690, 691, 726, 725), (704, 705, 740, 739), (691, 692, 727, 726), (705, 706, 741, 740), (692, 693, 728, 727), (706, 707, 742, 741), (693, 694, 729, 728), (154, 681, 716), (707, 708, 743, 742), (694, 695, 730, 729), (681, 682, 717, 716), (708, 709, 744, 743), (695, 696, 731, 730), (682, 683, 718, 717), (709, 710, 745, 744), (696, 697, 732, 731), (683, 684, 719, 718), (710, 711, 746, 745), (697, 698, 733, 732), (684, 685, 720, 719), (711, 712, 747, 746), (698, 699, 734, 733), (685, 686, 721, 720), (712, 713, 748, 747), (699, 700, 735, 734), (686, 687, 722, 721), (713, 714, 749, 748), (700, 701, 736, 735), (687, 688, 723, 722), (714, 715, 750, 749), (701, 702, 737, 736), (688, 689, 724, 723), (715, 295, 750), (731, 732, 767, 766), (718, 719, 754, 753), (745, 746, 781, 780), (732, 733, 768, 767), (719, 720, 755, 754), (746, 747, 782, 781), (733, 734, 769, 768), (720, 721, 756, 755), (747, 748, 783, 782), (734, 735, 770, 769), (721, 722, 757, 756), (748, 749, 784, 783), (735, 736, 771, 770), (722, 723, 758, 757), (749, 750, 785, 784), (736, 737, 772, 771), (723, 724, 759, 758), (750, 295, 785), (737, 738, 773, 772), (724, 725, 760, 759), (738, 739, 774, 773), (725, 726, 761, 760), (739, 740, 775, 774), (726, 727, 762, 761), (740, 741, 776, 775), (727, 728, 763, 762), (741, 742, 777, 776), (728, 729, 764, 763), (154, 716, 751), (742, 743, 778, 777), (729, 730, 765, 764), (716, 717, 752, 751), (743, 744, 779, 778), (730, 731, 766, 765), (717, 718, 753, 752), (744, 745, 780, 779), (761, 762, 797, 796), (775, 776, 811, 810), (762, 763, 798, 797), (776, 777, 812, 811), (763, 764, 799, 798), (154, 751, 786), (777, 778, 813, 812), (764, 765, 800, 799), (751, 752, 787, 786), (778, 779, 814, 813), (765, 766, 801, 800), (752, 753, 788, 787), (779, 780, 815, 814), (766, 767, 802, 801), (753, 754, 789, 788), (780, 781, 816, 815), (767, 768, 803, 802), (754, 755, 790, 789), (781, 782, 817, 816), (768, 769, 804, 803), (755, 756, 791, 790), (782, 783, 818, 817), (769, 770, 805, 804), (756, 757, 792, 791), (783, 784, 819, 818), (770, 771, 806, 805), (757, 758, 793, 792), (784, 785, 820, 819), (771, 772, 807, 806), (758, 759, 794, 793), (785, 295, 820), (772, 773, 808, 807), (759, 760, 795, 794), (773, 774, 809, 808), (760, 761, 796, 795), (774, 775, 810, 809), (790, 791, 823, 8), (817, 818, 12, 840), (804, 805, 834, 9), (791, 792, 824, 823), (818, 819, 841, 12), (805, 806, 835, 834), (792, 793, 825, 824), (819, 820, 13, 841), (806, 807, 4, 835), (793, 794, 826, 825), (820, 295, 13), (807, 808, 836, 4), (794, 795, 827, 826), (808, 809, 10, 836), (795, 796, 828, 827), (809, 810, 11, 10), (796, 797, 2, 828), (810, 811, 5, 11), (797, 798, 829, 2), (811, 812, 837, 5), (798, 799, 830, 829), (154, 786, 0), (812, 813, 6, 837), (799, 800, 831, 830), (786, 787, 1, 0), (813, 814, 838, 6), (800, 801, 3, 831), (787, 788, 821, 1), (814, 815, 7, 838), (801, 802, 832, 3), (788, 789, 822, 821), (815, 816, 839, 7), (802, 803, 833, 832), (789, 790, 8, 822), (816, 817, 840, 839), (803, 804, 9, 833)])
me_mesh.polygons.foreach_set('material_index', [0, 0, 0, 0, 0, 1, 0, 1, 0, 0, 0, 0, 0, 0, 0, 0, 0, 0, 0, 0, 0, 0, 0, 0, 0, 0, 0, 0, 0, 0, 1, 0, 0, 1, 0, 0, 0, 0, 0, 0, 0, 0, 0, 0, 0, 0, 0, 0, 1, 0, 0, 1, 0, 0, 0, 0, 0, 0, 0, 1, 0, 1, 0, 0, 0, 0, 0, 0, 0, 0, 0, 0, 0, 1, 0, 1, 0, 0, 0, 0, 0, 0, 0, 0, 0, 0, 0, 0, 0, 0, 0, 0, 0, 0, 0, 0, 0, 0, 1, 0, 0, 1, 0, 0, 0, 0, 0, 0, 0, 0, 0, 0, 0, 0, 0, 0, 1, 0, 0, 1, 0, 0, 0, 0, 0, 0, 0, 1, 0, 1, 0, 0, 0, 0, 0, 0, 0, 0, 0, 0, 0, 0, 0, 0, 0, 1, 0, 0, 0, 0, 0, 0, 0, 0, 0, 0, 0, 0, 0, 0, 0, 0, 0, 0, 0, 0, 0, 0, 1, 0, 0, 1, 0, 0, 0, 0, 0, 0, 0, 1, 0, 0, 0, 0, 1, 0, 0, 1, 0, 0, 0, 0, 0, 0, 0, 1, 0, 1, 0, 0, 0, 0, 0, 0, 0, 0, 0, 0, 0, 0, 0, 0, 0, 0, 0, 0, 0, 0, 0, 0, 0, 0, 0, 0, 0, 0, 0, 0, 0, 0, 0, 0, 0, 0, 0, 0, 0, 1, 0, 0, 1, 0, 0, 0, 0, 0, 0, 0, 1, 0, 1, 0, 1, 0, 0, 1, 0, 0, 0, 0, 0, 0, 0, 1, 0, 1, 0, 0, 0, 0, 0, 0, 0, 0, 0, 0, 0, 0, 0, 0, 0, 0, 0, 0, 0, 0, 0, 0, 0, 0, 0, 0, 0, 0, 0, 0, 0, 0, 0, 0, 0, 0, 0, 0, 0, 0, 1, 0, 0, 1, 0, 0, 0, 0, 0, 0, 0, 1, 0, 1, 0, 0, 0, 0, 0, 0, 0, 0, 0, 0, 1, 0, 1, 0, 0, 0, 0, 0, 0, 0, 0, 0, 0, 0, 0, 0, 0, 0, 0, 0, 0, 0, 0, 0, 0, 1, 0, 0, 1, 0, 0, 0, 0, 0, 0, 0, 0, 0, 0, 0, 0, 0, 0, 1, 0, 0, 1, 0, 0, 0, 0, 0, 0, 0, 1, 0, 1, 0, 0, 0, 0, 0, 0, 0, 0, 0, 0, 0, 1, 0, 1, 0, 0, 0, 0, 0, 0, 0, 0, 0, 0, 0, 0, 0, 0, 0, 0, 0, 0, 0, 0, 0, 0, 1, 0, 0, 1, 0, 0, 0, 0, 0, 0, 0, 0, 0, 0, 0, 0, 0, 0, 1, 0, 0, 1, 0, 0, 0, 0, 0, 0, 0, 1, 0, 1, 0, 0, 0, 0, 0, 0, 0, 0, 0, 0, 0, 0, 0, 0, 1, 0, 0, 0, 0, 0, 0, 0, 0, 0, 0, 0, 0, 0, 0, 0, 0, 0, 0, 0, 0, 0, 0, 1, 0, 0, 1, 0, 0, 0, 0, 0, 0, 0, 1, 0, 0, 0, 0, 0, 1, 0, 0, 1, 0, 0, 0, 0, 0, 0, 0, 1, 0, 1, 0, 0, 0, 0, 0, 0, 0, 0, 0, 0, 0, 0, 0, 0, 0, 0, 0, 0, 0, 0, 0, 0, 0, 0, 0, 0, 0, 0, 0, 0, 0, 0, 0, 0, 0, 0, 0, 0, 0, 1, 0, 0, 1, 0, 0, 0, 0, 0, 0, 0, 1, 0, 1, 0, 1, 0, 0, 1, 0, 0, 0, 0, 0, 0, 0, 1, 0, 1, 0, 0, 0, 0, 0, 0, 0, 0, 0, 0, 0, 0, 0, 0, 0, 0, 0, 0, 0, 0, 0, 0, 0, 0, 0, 0, 0, 0, 0, 0, 0, 0, 0, 0, 0, 0, 0, 0, 0, 0, 1, 0, 0, 1, 0, 0, 0, 0, 0, 0, 0, 1, 0, 1, 0, 0, 0, 1, 0, 0, 0, 0, 0, 0, 0, 1, 0, 1, 0, 0, 0, 0, 0, 0, 0, 0, 0, 0, 0, 0, 0, 0, 0, 0, 0, 0, 0, 0, 0, 0, 1, 0, 0, 0, 0, 0, 0, 0, 0, 0, 0, 0, 0, 0, 0, 0, 0, 0, 1, 0, 0, 1, 0, 0, 0, 0, 0, 0, 0, 1, 0, 1, 0, 0, 0, 0, 0, 0, 0, 0, 0, 0, 1, 0, 1, 0, 0, 0, 0, 0, 0, 0, 0, 0, 0, 0, 0, 0, 0, 0, 0, 0, 0, 0, 0, 0, 0, 1, 0, 0, 1, 0, 0, 0, 0, 0, 0, 0, 0, 0, 0, 0, 0, 0, 0, 1, 0, 0, 1, 0, 0, 0, 0, 0, 0, 0, 1, 0, 1, 0, 0, 0, 0, 0, 0, 0, 0, 0, 0, 0, 0, 1, 0, 0, 0, 0, 0, 0, 0, 0, 0, 0, 0, 0, 0, 0, 0, 0, 0, 0, 0, 0, 0, 0, 1, 0, 0, 1, 0, 0, 0, 0, 0, 0, 0, 1, 0, 0, 0, 0, 1, 0, 0, 1, 0, 0, 0, 0, 0, 0, 0, 1, 0, 1, 0, 0, 0, 0, 0, 0, 0, 0, 0, 0, 0, 0, 0, 0, 0, 0, 0, 0, 0])
me_mesh.materials.append(mat_pin)
me_mesh.materials.append(mat_stripe)
me_mesh.use_remesh_preserve_volume = False
me_mesh.use_remesh_preserve_attributes = False
me_mesh.use_mirror_vertex_groups = False
me_mesh.update()

# ---- curves / text
cu_beziercurve = bpy.data.curves.new('BezierCurve', 'CURVE')
cu_beziercurve.dimensions = '3D'
_sp = cu_beziercurve.splines.new('BEZIER'); _sp.bezier_points.add(3)
_sp.bezier_points.foreach_set('co', [0.01251, 1.749, -1.026, 0.2404, 0.4532, -1.026, 0.4319, -1.637, -1.026, 0.01251, -2.051, -1.026])
_sp.bezier_points.foreach_set('handle_left', [-0.6946, 1.749, -1.026, 0.3563, 1.268, -1.026, 0.9131, -0.5444, -1.026, 0.363, -2.051, -1.026])
_sp.bezier_points.foreach_set('handle_right', [0.4181, 1.749, -1.026, 0.1656, -0.07236, -1.026, 0.2857, -1.969, -1.026, -0.2167, -2.051, -1.026])
for _p, _l, _r in zip(_sp.bezier_points, ['ALIGNED', 'ALIGNED', 'ALIGNED', 'ALIGNED'], ['ALIGNED', 'ALIGNED', 'ALIGNED', 'ALIGNED']): _p.handle_left_type = _l; _p.handle_right_type = _r
_sp.order_u = 0
_sp.order_v = 0
cu_beziercurve.use_path = True
cu_beziercurve.use_path_clamp = True
cu_beziercurve.bevel_resolution = 0
cu_beziercurve.fill_mode = 'HALF'

# ---- objects
ob_pin = bpy.data.objects.new('Pin', me_mesh)
ob_pin_outline = bpy.data.objects.new('Pin Outline', cu_beziercurve)
ob_lamp = bpy.data.objects.new('Lamp', light_lamp)
ob_camera = bpy.data.objects.new('Camera', cam_camera)

# ---- transforms, parenting, visibility, modifiers, constraints
ob_pin.location = (1.406e-07, -8.345e-07, 1.687)
ob_pin.rotation_euler = (1.571, -0.0, -0.0)
ob_pin.lineart.crease_threshold = 0.0
ob_pin_outline.location = (-0.01251, -1.026, 2.051)
ob_pin_outline.rotation_euler = (1.571, -0.0, -0.0)
ob_pin_outline.hide_viewport = True
ob_pin_outline.lineart.crease_threshold = 0.0
ob_lamp.location = (4.076, 1.005, 5.904)
ob_lamp.rotation_euler = (0.6503, 0.05522, 1.866)
ob_lamp.lock_rotations_4d = False
ob_lamp.empty_display_type = 'ARROWS'
ob_lamp.color = (0.0, 0.0, 0.0, 0.0)
ob_lamp.lineart.crease_threshold = 0.0
ob_camera.location = (7.481, -6.508, 5.344)
ob_camera.rotation_euler = (1.109, 0.01082, 0.8149)
ob_camera.lock_rotations_4d = False
ob_camera.empty_display_type = 'ARROWS'
ob_camera.color = (0.0, 0.0, 0.0, 0.0)
ob_camera.display_type = 'WIRE'
ob_camera.lineart.crease_threshold = 0.0

# ---- collection membership
col_collection_1.objects.link(ob_pin)
col_collection_1.objects.link(ob_pin_outline)
col_collection_1.objects.link(ob_lamp)
col_collection_1.objects.link(ob_camera)

# ---- scene / render settings (as saved in the file)
scene.camera = ob_camera
scene.frame_start = 1; scene.frame_end = 250; scene.frame_set(1)
scene.render.engine = 'BLENDER_EEVEE_NEXT'
scene.render.resolution_percentage = 50
scene.render.dither_intensity = 0.0
scene.cycles.use_denoising = False
scene.cycles.samples = 128
scene.cycles.sampling_pattern = 'TABULATED_SOBOL'
scene.cycles.light_sampling_threshold = 0.0
scene.cycles.use_adaptive_sampling = False
scene.cycles.use_light_tree = False
scene.cycles.blur_glossy = 0.0
scene.cycles.sample_clamp_indirect = 0.0
scene.view_settings.view_transform = 'Standard'
bpy.context.view_layer.update()
